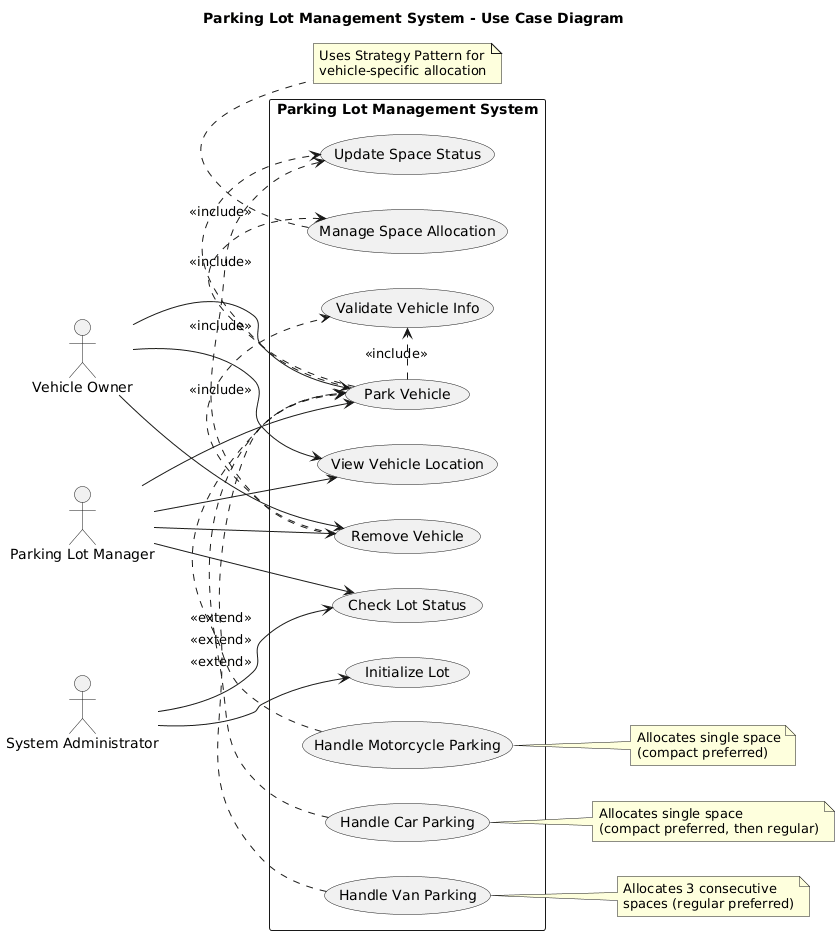

The diagram above was rendered by PlantUML. Its source (embedded in the PNG):
@startuml
title Parking Lot Management System - Use Case Diagram

left to right direction

' Actors
actor "Vehicle Owner" as VehicleOwner
actor "Parking Lot Manager" as ParkingLotManager
actor "System Administrator" as SystemAdmin

rectangle "Parking Lot Management System" {
  
  ' Main Use Cases
  usecase "Park Vehicle" as ParkVehicle
  usecase "Remove Vehicle" as RemoveVehicle
  usecase "Check Lot Status" as CheckStatus
  usecase "View Vehicle Location" as ViewLocation
  usecase "Initialize Lot" as InitializeLot
  
  ' Extended Use Cases
  usecase "Handle Motorcycle Parking" as MotorcycleParking
  usecase "Handle Car Parking" as CarParking
  usecase "Handle Van Parking" as VanParking
  
  ' Included Use Cases
  usecase "Manage Space Allocation" as ManageAllocation
  usecase "Validate Vehicle Info" as ValidateInfo
  usecase "Update Space Status" as UpdateStatus
  
  ' Relationships - Actor to Use Cases
  VehicleOwner --> ParkVehicle
  VehicleOwner --> RemoveVehicle
  VehicleOwner --> ViewLocation
  
  ParkingLotManager --> ParkVehicle
  ParkingLotManager --> RemoveVehicle
  ParkingLotManager --> CheckStatus
  ParkingLotManager --> ViewLocation
  
  SystemAdmin --> InitializeLot
  SystemAdmin --> CheckStatus
  
  ' Extension Relationships
  MotorcycleParking .> ParkVehicle : <<extend>>
  CarParking .> ParkVehicle : <<extend>>
  VanParking .> ParkVehicle : <<extend>>
  
  ' Include Relationships
  ParkVehicle .> ManageAllocation : <<include>>
  ParkVehicle .> ValidateInfo : <<include>>
  ParkVehicle .> UpdateStatus : <<include>>
  RemoveVehicle .> ValidateInfo : <<include>>
  RemoveVehicle .> UpdateStatus : <<include>>
  
}

note right of MotorcycleParking
  Allocates single space
  (compact preferred)
end note

note right of CarParking
  Allocates single space
  (compact preferred, then regular)
end note

note right of VanParking
  Allocates 3 consecutive
  spaces (regular preferred)
end note

note bottom of ManageAllocation
  Uses Strategy Pattern for
  vehicle-specific allocation
end note
@enduml